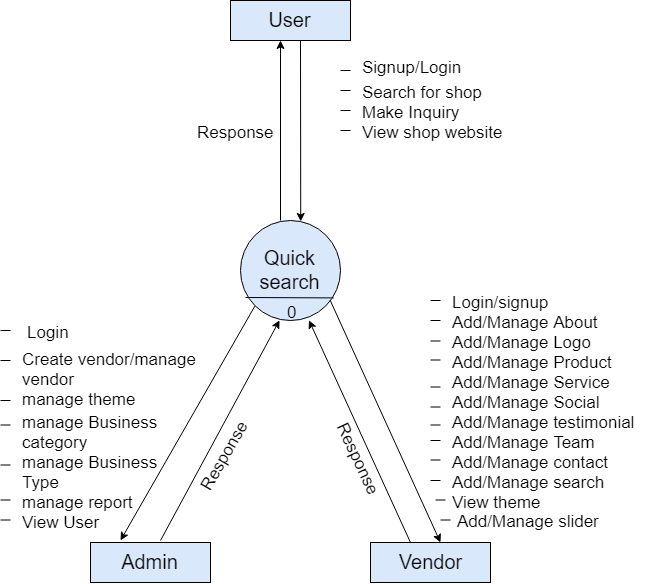

The diagram above was exported from draw.io. Its source (the exported page's mxGraphModel, read from the mxfile embedded in the PNG):
<mxGraphModel dx="988" dy="512" grid="1" gridSize="10" guides="1" tooltips="1" connect="1" arrows="1" fold="1" page="1" pageScale="1" pageWidth="850" pageHeight="1100" math="0" shadow="0">
  <root>
    <mxCell id="0" />
    <mxCell id="1" parent="0" />
    <mxCell id="uu6RAUU3PUHc2VcEaa2s-1" value="&lt;font style=&quot;font-size: 20px&quot;&gt;User&lt;/font&gt;" style="rounded=0;whiteSpace=wrap;html=1;fillColor=#dae8fc;strokeColor=#000000;" vertex="1" parent="1">
      <mxGeometry x="350" y="40" width="120" height="40" as="geometry" />
    </mxCell>
    <mxCell id="uu6RAUU3PUHc2VcEaa2s-2" value="&lt;font style=&quot;font-size: 20px&quot;&gt;Quick search&lt;/font&gt;" style="ellipse;whiteSpace=wrap;html=1;aspect=fixed;fillColor=#dae8fc;strokeColor=#000000;" vertex="1" parent="1">
      <mxGeometry x="360" y="260" width="100" height="100" as="geometry" />
    </mxCell>
    <mxCell id="uu6RAUU3PUHc2VcEaa2s-5" value="" style="endArrow=classic;html=1;" edge="1" parent="1">
      <mxGeometry width="50" height="50" relative="1" as="geometry">
        <mxPoint x="400" y="260" as="sourcePoint" />
        <mxPoint x="400" y="80" as="targetPoint" />
      </mxGeometry>
    </mxCell>
    <mxCell id="uu6RAUU3PUHc2VcEaa2s-6" value="" style="endArrow=classic;html=1;entryX=0.6;entryY=0.01;entryDx=0;entryDy=0;entryPerimeter=0;" edge="1" parent="1" target="uu6RAUU3PUHc2VcEaa2s-2">
      <mxGeometry width="50" height="50" relative="1" as="geometry">
        <mxPoint x="420" y="80" as="sourcePoint" />
        <mxPoint x="400" y="380" as="targetPoint" />
      </mxGeometry>
    </mxCell>
    <mxCell id="uu6RAUU3PUHc2VcEaa2s-7" value="" style="endArrow=classic;html=1;entryX=0.39;entryY=1;entryDx=0;entryDy=0;entryPerimeter=0;" edge="1" parent="1" target="uu6RAUU3PUHc2VcEaa2s-2">
      <mxGeometry width="50" height="50" relative="1" as="geometry">
        <mxPoint x="280" y="580" as="sourcePoint" />
        <mxPoint x="310" y="390" as="targetPoint" />
      </mxGeometry>
    </mxCell>
    <mxCell id="uu6RAUU3PUHc2VcEaa2s-8" value="" style="endArrow=classic;html=1;exitX=0;exitY=1;exitDx=0;exitDy=0;" edge="1" parent="1" source="uu6RAUU3PUHc2VcEaa2s-2">
      <mxGeometry width="50" height="50" relative="1" as="geometry">
        <mxPoint x="250" y="381" as="sourcePoint" />
        <mxPoint x="240" y="580" as="targetPoint" />
      </mxGeometry>
    </mxCell>
    <mxCell id="uu6RAUU3PUHc2VcEaa2s-9" value="&lt;font style=&quot;font-size: 20px&quot;&gt;Admin&lt;/font&gt;" style="rounded=0;whiteSpace=wrap;html=1;fillColor=#dae8fc;strokeColor=#000000;" vertex="1" parent="1">
      <mxGeometry x="210" y="582" width="120" height="40" as="geometry" />
    </mxCell>
    <mxCell id="uu6RAUU3PUHc2VcEaa2s-10" value="&lt;font style=&quot;font-size: 20px&quot;&gt;Vendor&lt;/font&gt;" style="rounded=0;whiteSpace=wrap;html=1;fillColor=#dae8fc;strokeColor=#000000;" vertex="1" parent="1">
      <mxGeometry x="490" y="582" width="120" height="40" as="geometry" />
    </mxCell>
    <mxCell id="uu6RAUU3PUHc2VcEaa2s-14" value="" style="endArrow=classic;html=1;exitX=0.9;exitY=0.8;exitDx=0;exitDy=0;exitPerimeter=0;" edge="1" parent="1" source="uu6RAUU3PUHc2VcEaa2s-2">
      <mxGeometry width="50" height="50" relative="1" as="geometry">
        <mxPoint x="784.3529411764707" y="125.11764705882354" as="sourcePoint" />
        <mxPoint x="560" y="582" as="targetPoint" />
      </mxGeometry>
    </mxCell>
    <mxCell id="uu6RAUU3PUHc2VcEaa2s-15" value="" style="endArrow=classic;html=1;entryX=0.685;entryY=0.992;entryDx=0;entryDy=0;entryPerimeter=0;" edge="1" parent="1" target="uu6RAUU3PUHc2VcEaa2s-2">
      <mxGeometry width="50" height="50" relative="1" as="geometry">
        <mxPoint x="530" y="582" as="sourcePoint" />
        <mxPoint x="437" y="350" as="targetPoint" />
      </mxGeometry>
    </mxCell>
    <mxCell id="uu6RAUU3PUHc2VcEaa2s-16" value="" style="endArrow=none;html=1;entryX=0.932;entryY=0.769;entryDx=0;entryDy=0;entryPerimeter=0;" edge="1" parent="1" target="uu6RAUU3PUHc2VcEaa2s-2">
      <mxGeometry width="50" height="50" relative="1" as="geometry">
        <mxPoint x="365" y="337" as="sourcePoint" />
        <mxPoint x="440" y="285" as="targetPoint" />
      </mxGeometry>
    </mxCell>
    <mxCell id="uu6RAUU3PUHc2VcEaa2s-18" value="&lt;font style=&quot;font-size: 17px&quot;&gt;0&lt;/font&gt;" style="text;html=1;resizable=0;points=[];autosize=1;align=left;verticalAlign=top;spacingTop=-4;" vertex="1" parent="1">
      <mxGeometry x="405" y="340" width="20" height="20" as="geometry" />
    </mxCell>
    <mxCell id="uu6RAUU3PUHc2VcEaa2s-19" value="&lt;font style=&quot;font-size: 17px&quot;&gt;Response&lt;/font&gt;" style="text;html=1;resizable=0;points=[];autosize=1;align=left;verticalAlign=top;spacingTop=-4;" vertex="1" parent="1">
      <mxGeometry x="315" y="160" width="90" height="20" as="geometry" />
    </mxCell>
    <mxCell id="uu6RAUU3PUHc2VcEaa2s-20" value="" style="endArrow=none;html=1;" edge="1" parent="1">
      <mxGeometry width="50" height="50" relative="1" as="geometry">
        <mxPoint x="460" y="110" as="sourcePoint" />
        <mxPoint x="470" y="110" as="targetPoint" />
      </mxGeometry>
    </mxCell>
    <mxCell id="uu6RAUU3PUHc2VcEaa2s-22" value="" style="endArrow=none;html=1;" edge="1" parent="1">
      <mxGeometry width="50" height="50" relative="1" as="geometry">
        <mxPoint x="460" y="130" as="sourcePoint" />
        <mxPoint x="470" y="130" as="targetPoint" />
      </mxGeometry>
    </mxCell>
    <mxCell id="uu6RAUU3PUHc2VcEaa2s-23" value="" style="endArrow=none;html=1;" edge="1" parent="1">
      <mxGeometry width="50" height="50" relative="1" as="geometry">
        <mxPoint x="460" y="170" as="sourcePoint" />
        <mxPoint x="470" y="170" as="targetPoint" />
      </mxGeometry>
    </mxCell>
    <mxCell id="uu6RAUU3PUHc2VcEaa2s-24" value="" style="endArrow=none;html=1;" edge="1" parent="1">
      <mxGeometry width="50" height="50" relative="1" as="geometry">
        <mxPoint x="460" y="150" as="sourcePoint" />
        <mxPoint x="470" y="150" as="targetPoint" />
      </mxGeometry>
    </mxCell>
    <mxCell id="uu6RAUU3PUHc2VcEaa2s-25" value="&lt;font style=&quot;font-size: 17px&quot;&gt;Signup/Login&lt;/font&gt;" style="text;html=1;resizable=0;points=[];autosize=1;align=left;verticalAlign=top;spacingTop=-4;" vertex="1" parent="1">
      <mxGeometry x="480" y="95" width="110" height="20" as="geometry" />
    </mxCell>
    <mxCell id="uu6RAUU3PUHc2VcEaa2s-26" value="&lt;font style=&quot;font-size: 17px&quot;&gt;Search for shop&lt;/font&gt;" style="text;html=1;resizable=0;points=[];autosize=1;align=left;verticalAlign=top;spacingTop=-4;" vertex="1" parent="1">
      <mxGeometry x="480" y="120" width="140" height="20" as="geometry" />
    </mxCell>
    <mxCell id="uu6RAUU3PUHc2VcEaa2s-27" value="&lt;font style=&quot;font-size: 17px&quot;&gt;Make Inquiry&lt;/font&gt;" style="text;html=1;resizable=0;points=[];autosize=1;align=left;verticalAlign=top;spacingTop=-4;" vertex="1" parent="1">
      <mxGeometry x="480" y="140" width="110" height="20" as="geometry" />
    </mxCell>
    <mxCell id="uu6RAUU3PUHc2VcEaa2s-28" value="&lt;font style=&quot;font-size: 17px&quot;&gt;View shop website&lt;/font&gt;" style="text;html=1;resizable=0;points=[];autosize=1;align=left;verticalAlign=top;spacingTop=-4;" vertex="1" parent="1">
      <mxGeometry x="480" y="160" width="160" height="20" as="geometry" />
    </mxCell>
    <mxCell id="uu6RAUU3PUHc2VcEaa2s-32" value="" style="endArrow=none;html=1;" edge="1" parent="1">
      <mxGeometry width="50" height="50" relative="1" as="geometry">
        <mxPoint x="120" y="370" as="sourcePoint" />
        <mxPoint x="130" y="370" as="targetPoint" />
      </mxGeometry>
    </mxCell>
    <mxCell id="uu6RAUU3PUHc2VcEaa2s-33" value="" style="endArrow=none;html=1;" edge="1" parent="1">
      <mxGeometry width="50" height="50" relative="1" as="geometry">
        <mxPoint x="120" y="400" as="sourcePoint" />
        <mxPoint x="130" y="400" as="targetPoint" />
      </mxGeometry>
    </mxCell>
    <mxCell id="uu6RAUU3PUHc2VcEaa2s-34" value="" style="endArrow=none;html=1;" edge="1" parent="1">
      <mxGeometry width="50" height="50" relative="1" as="geometry">
        <mxPoint x="120" y="440" as="sourcePoint" />
        <mxPoint x="130" y="440" as="targetPoint" />
      </mxGeometry>
    </mxCell>
    <mxCell id="uu6RAUU3PUHc2VcEaa2s-35" value="&lt;font style=&quot;font-size: 17px&quot;&gt;Login&lt;/font&gt;" style="text;html=1;resizable=0;points=[];autosize=1;align=left;verticalAlign=top;spacingTop=-4;" vertex="1" parent="1">
      <mxGeometry x="145" y="360" width="60" height="20" as="geometry" />
    </mxCell>
    <mxCell id="uu6RAUU3PUHc2VcEaa2s-36" value="&lt;font style=&quot;font-size: 17px&quot;&gt;Create vendor/manage &lt;br&gt;vendor&lt;/font&gt;" style="text;html=1;resizable=0;points=[];autosize=1;align=left;verticalAlign=top;spacingTop=-4;" vertex="1" parent="1">
      <mxGeometry x="140" y="387" width="190" height="30" as="geometry" />
    </mxCell>
    <mxCell id="uu6RAUU3PUHc2VcEaa2s-37" value="&lt;font style=&quot;font-size: 17px&quot;&gt;manage theme&lt;/font&gt;" style="text;html=1;resizable=0;points=[];autosize=1;align=left;verticalAlign=top;spacingTop=-4;" vertex="1" parent="1">
      <mxGeometry x="140" y="427" width="130" height="20" as="geometry" />
    </mxCell>
    <mxCell id="uu6RAUU3PUHc2VcEaa2s-39" value="&lt;font style=&quot;font-size: 17px&quot;&gt;manage Business &lt;br&gt;category&lt;/font&gt;" style="text;html=1;resizable=0;points=[];autosize=1;align=left;verticalAlign=top;spacingTop=-4;" vertex="1" parent="1">
      <mxGeometry x="140" y="450" width="160" height="30" as="geometry" />
    </mxCell>
    <mxCell id="uu6RAUU3PUHc2VcEaa2s-40" value="" style="endArrow=none;html=1;" edge="1" parent="1">
      <mxGeometry width="50" height="50" relative="1" as="geometry">
        <mxPoint x="120" y="464.5" as="sourcePoint" />
        <mxPoint x="130" y="464.5" as="targetPoint" />
      </mxGeometry>
    </mxCell>
    <mxCell id="uu6RAUU3PUHc2VcEaa2s-43" value="&lt;font style=&quot;font-size: 17px&quot;&gt;manage Business &lt;br&gt;Type&lt;br&gt;&lt;/font&gt;" style="text;html=1;resizable=0;points=[];autosize=1;align=left;verticalAlign=top;spacingTop=-4;" vertex="1" parent="1">
      <mxGeometry x="140" y="490" width="160" height="30" as="geometry" />
    </mxCell>
    <mxCell id="uu6RAUU3PUHc2VcEaa2s-45" value="&lt;font style=&quot;font-size: 17px&quot;&gt;manage report&lt;/font&gt;" style="text;html=1;resizable=0;points=[];autosize=1;align=left;verticalAlign=top;spacingTop=-4;" vertex="1" parent="1">
      <mxGeometry x="140" y="530" width="130" height="20" as="geometry" />
    </mxCell>
    <mxCell id="uu6RAUU3PUHc2VcEaa2s-46" value="&lt;span style=&quot;font-size: 17px&quot;&gt;View User&lt;/span&gt;" style="text;html=1;resizable=0;points=[];autosize=1;align=left;verticalAlign=top;spacingTop=-4;" vertex="1" parent="1">
      <mxGeometry x="140" y="550" width="90" height="20" as="geometry" />
    </mxCell>
    <mxCell id="uu6RAUU3PUHc2VcEaa2s-47" value="" style="endArrow=none;html=1;" edge="1" parent="1">
      <mxGeometry width="50" height="50" relative="1" as="geometry">
        <mxPoint x="120" y="504.5" as="sourcePoint" />
        <mxPoint x="130" y="504.5" as="targetPoint" />
      </mxGeometry>
    </mxCell>
    <mxCell id="uu6RAUU3PUHc2VcEaa2s-48" value="" style="endArrow=none;html=1;" edge="1" parent="1">
      <mxGeometry width="50" height="50" relative="1" as="geometry">
        <mxPoint x="120" y="539.5" as="sourcePoint" />
        <mxPoint x="130" y="539.5" as="targetPoint" />
      </mxGeometry>
    </mxCell>
    <mxCell id="uu6RAUU3PUHc2VcEaa2s-49" value="" style="endArrow=none;html=1;" edge="1" parent="1">
      <mxGeometry width="50" height="50" relative="1" as="geometry">
        <mxPoint x="120" y="559.5" as="sourcePoint" />
        <mxPoint x="130" y="559.5" as="targetPoint" />
      </mxGeometry>
    </mxCell>
    <mxCell id="uu6RAUU3PUHc2VcEaa2s-51" value="" style="endArrow=none;html=1;" edge="1" parent="1">
      <mxGeometry width="50" height="50" relative="1" as="geometry">
        <mxPoint x="550" y="340" as="sourcePoint" />
        <mxPoint x="560" y="340" as="targetPoint" />
      </mxGeometry>
    </mxCell>
    <mxCell id="uu6RAUU3PUHc2VcEaa2s-52" value="&lt;font style=&quot;font-size: 17px&quot;&gt;Login/signup&lt;/font&gt;" style="text;html=1;resizable=0;points=[];autosize=1;align=left;verticalAlign=top;spacingTop=-4;" vertex="1" parent="1">
      <mxGeometry x="570" y="330" width="110" height="20" as="geometry" />
    </mxCell>
    <mxCell id="uu6RAUU3PUHc2VcEaa2s-53" value="" style="endArrow=none;html=1;" edge="1" parent="1">
      <mxGeometry width="50" height="50" relative="1" as="geometry">
        <mxPoint x="550" y="360" as="sourcePoint" />
        <mxPoint x="560" y="360" as="targetPoint" />
      </mxGeometry>
    </mxCell>
    <mxCell id="uu6RAUU3PUHc2VcEaa2s-55" value="&lt;font style=&quot;font-size: 17px&quot;&gt;Add/Manage About&lt;/font&gt;" style="text;html=1;resizable=0;points=[];autosize=1;align=left;verticalAlign=top;spacingTop=-4;" vertex="1" parent="1">
      <mxGeometry x="570" y="350" width="160" height="20" as="geometry" />
    </mxCell>
    <mxCell id="uu6RAUU3PUHc2VcEaa2s-56" value="&lt;font style=&quot;font-size: 17px&quot;&gt;Add/Manage Logo&lt;/font&gt;" style="text;html=1;resizable=0;points=[];autosize=1;align=left;verticalAlign=top;spacingTop=-4;" vertex="1" parent="1">
      <mxGeometry x="570" y="370" width="150" height="20" as="geometry" />
    </mxCell>
    <mxCell id="uu6RAUU3PUHc2VcEaa2s-57" value="&lt;font style=&quot;font-size: 17px&quot;&gt;Add/Manage Product&lt;/font&gt;" style="text;html=1;resizable=0;points=[];autosize=1;align=left;verticalAlign=top;spacingTop=-4;" vertex="1" parent="1">
      <mxGeometry x="570" y="390" width="180" height="20" as="geometry" />
    </mxCell>
    <mxCell id="uu6RAUU3PUHc2VcEaa2s-60" value="&lt;font style=&quot;font-size: 17px&quot;&gt;Add/Manage Service&lt;/font&gt;" style="text;html=1;resizable=0;points=[];autosize=1;align=left;verticalAlign=top;spacingTop=-4;" vertex="1" parent="1">
      <mxGeometry x="570" y="410" width="170" height="20" as="geometry" />
    </mxCell>
    <mxCell id="uu6RAUU3PUHc2VcEaa2s-61" value="&lt;font style=&quot;font-size: 17px&quot;&gt;Add/Manage Social&lt;/font&gt;" style="text;html=1;resizable=0;points=[];autosize=1;align=left;verticalAlign=top;spacingTop=-4;" vertex="1" parent="1">
      <mxGeometry x="570" y="430" width="160" height="20" as="geometry" />
    </mxCell>
    <mxCell id="uu6RAUU3PUHc2VcEaa2s-62" value="&lt;font style=&quot;font-size: 17px&quot;&gt;Add/Manage testimonial&lt;/font&gt;" style="text;html=1;resizable=0;points=[];autosize=1;align=left;verticalAlign=top;spacingTop=-4;" vertex="1" parent="1">
      <mxGeometry x="570" y="450" width="200" height="20" as="geometry" />
    </mxCell>
    <mxCell id="uu6RAUU3PUHc2VcEaa2s-63" value="&lt;font style=&quot;font-size: 17px&quot;&gt;Add/Manage Team&lt;/font&gt;" style="text;html=1;resizable=0;points=[];autosize=1;align=left;verticalAlign=top;spacingTop=-4;" vertex="1" parent="1">
      <mxGeometry x="570" y="470" width="160" height="20" as="geometry" />
    </mxCell>
    <mxCell id="uu6RAUU3PUHc2VcEaa2s-66" value="&lt;font style=&quot;font-size: 17px&quot;&gt;Add/Manage contact&lt;/font&gt;" style="text;html=1;resizable=0;points=[];autosize=1;align=left;verticalAlign=top;spacingTop=-4;" vertex="1" parent="1">
      <mxGeometry x="570" y="490" width="170" height="20" as="geometry" />
    </mxCell>
    <mxCell id="uu6RAUU3PUHc2VcEaa2s-67" value="&lt;font style=&quot;font-size: 17px&quot;&gt;Add/Manage search&lt;/font&gt;" style="text;html=1;resizable=0;points=[];autosize=1;align=left;verticalAlign=top;spacingTop=-4;" vertex="1" parent="1">
      <mxGeometry x="570" y="510" width="170" height="20" as="geometry" />
    </mxCell>
    <mxCell id="uu6RAUU3PUHc2VcEaa2s-68" value="" style="endArrow=none;html=1;" edge="1" parent="1">
      <mxGeometry width="50" height="50" relative="1" as="geometry">
        <mxPoint x="550" y="380.5" as="sourcePoint" />
        <mxPoint x="560" y="380.5" as="targetPoint" />
      </mxGeometry>
    </mxCell>
    <mxCell id="uu6RAUU3PUHc2VcEaa2s-69" value="" style="endArrow=none;html=1;" edge="1" parent="1">
      <mxGeometry width="50" height="50" relative="1" as="geometry">
        <mxPoint x="550" y="399.5" as="sourcePoint" />
        <mxPoint x="560" y="399.5" as="targetPoint" />
      </mxGeometry>
    </mxCell>
    <mxCell id="uu6RAUU3PUHc2VcEaa2s-71" value="" style="endArrow=none;html=1;" edge="1" parent="1">
      <mxGeometry width="50" height="50" relative="1" as="geometry">
        <mxPoint x="550" y="426.5" as="sourcePoint" />
        <mxPoint x="560" y="426.5" as="targetPoint" />
      </mxGeometry>
    </mxCell>
    <mxCell id="uu6RAUU3PUHc2VcEaa2s-72" value="" style="endArrow=none;html=1;" edge="1" parent="1">
      <mxGeometry width="50" height="50" relative="1" as="geometry">
        <mxPoint x="550" y="446.5" as="sourcePoint" />
        <mxPoint x="560" y="446.5" as="targetPoint" />
      </mxGeometry>
    </mxCell>
    <mxCell id="uu6RAUU3PUHc2VcEaa2s-73" value="" style="endArrow=none;html=1;" edge="1" parent="1">
      <mxGeometry width="50" height="50" relative="1" as="geometry">
        <mxPoint x="550" y="464.5" as="sourcePoint" />
        <mxPoint x="560" y="464.5" as="targetPoint" />
      </mxGeometry>
    </mxCell>
    <mxCell id="uu6RAUU3PUHc2VcEaa2s-74" value="" style="endArrow=none;html=1;" edge="1" parent="1">
      <mxGeometry width="50" height="50" relative="1" as="geometry">
        <mxPoint x="550" y="480" as="sourcePoint" />
        <mxPoint x="560" y="480" as="targetPoint" />
      </mxGeometry>
    </mxCell>
    <mxCell id="uu6RAUU3PUHc2VcEaa2s-75" value="" style="endArrow=none;html=1;" edge="1" parent="1">
      <mxGeometry width="50" height="50" relative="1" as="geometry">
        <mxPoint x="550" y="499.5" as="sourcePoint" />
        <mxPoint x="560" y="499.5" as="targetPoint" />
      </mxGeometry>
    </mxCell>
    <mxCell id="uu6RAUU3PUHc2VcEaa2s-76" value="" style="endArrow=none;html=1;" edge="1" parent="1">
      <mxGeometry width="50" height="50" relative="1" as="geometry">
        <mxPoint x="550" y="520" as="sourcePoint" />
        <mxPoint x="560" y="520" as="targetPoint" />
      </mxGeometry>
    </mxCell>
    <mxCell id="uu6RAUU3PUHc2VcEaa2s-77" value="" style="endArrow=none;html=1;" edge="1" parent="1">
      <mxGeometry width="50" height="50" relative="1" as="geometry">
        <mxPoint x="555" y="539.5" as="sourcePoint" />
        <mxPoint x="565" y="539.5" as="targetPoint" />
      </mxGeometry>
    </mxCell>
    <mxCell id="uu6RAUU3PUHc2VcEaa2s-78" value="&lt;span style=&quot;font-size: 17px&quot;&gt;View theme&lt;/span&gt;" style="text;html=1;resizable=0;points=[];autosize=1;align=left;verticalAlign=top;spacingTop=-4;" vertex="1" parent="1">
      <mxGeometry x="570" y="530" width="100" height="20" as="geometry" />
    </mxCell>
    <mxCell id="uu6RAUU3PUHc2VcEaa2s-85" value="&lt;font style=&quot;font-size: 17px&quot;&gt;Response&lt;/font&gt;" style="text;html=1;resizable=0;points=[];autosize=1;align=left;verticalAlign=top;spacingTop=-4;rotation=-60;" vertex="1" parent="1">
      <mxGeometry x="300" y="480" width="90" height="20" as="geometry" />
    </mxCell>
    <mxCell id="uu6RAUU3PUHc2VcEaa2s-86" value="&lt;font style=&quot;font-size: 17px&quot;&gt;Response&lt;/font&gt;" style="text;html=1;resizable=0;points=[];autosize=1;align=left;verticalAlign=top;spacingTop=-4;rotation=65;direction=south;" vertex="1" parent="1">
      <mxGeometry x="425" y="440" width="20" height="90" as="geometry" />
    </mxCell>
    <mxCell id="xkUx1ybtRIbqOkRZ9mdD-2" value="&lt;font style=&quot;font-size: 17px&quot;&gt;Add/Manage slider&lt;/font&gt;" style="text;html=1;resizable=0;points=[];autosize=1;align=left;verticalAlign=top;spacingTop=-4;" vertex="1" parent="1">
      <mxGeometry x="575" y="549" width="160" height="20" as="geometry" />
    </mxCell>
    <mxCell id="xkUx1ybtRIbqOkRZ9mdD-3" value="" style="endArrow=none;html=1;" edge="1" parent="1">
      <mxGeometry width="50" height="50" relative="1" as="geometry">
        <mxPoint x="560" y="559.5" as="sourcePoint" />
        <mxPoint x="570" y="559.5" as="targetPoint" />
      </mxGeometry>
    </mxCell>
  </root>
</mxGraphModel>